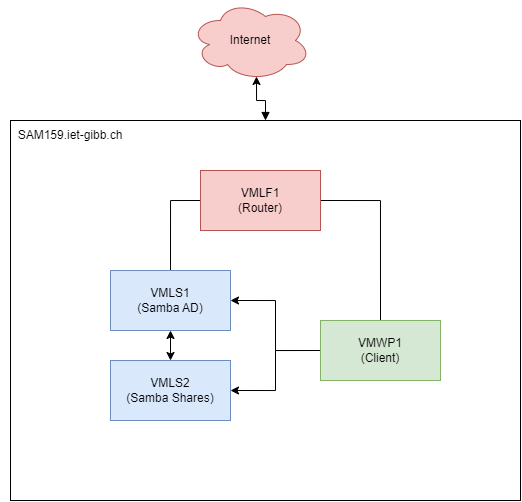

The diagram above was exported from draw.io. Its source (the exported page's mxGraphModel, read from the mxfile embedded in the PNG):
<mxGraphModel dx="989" dy="543" grid="1" gridSize="10" guides="1" tooltips="1" connect="1" arrows="1" fold="1" page="1" pageScale="1" pageWidth="827" pageHeight="1169" math="0" shadow="0">
  <root>
    <mxCell id="0" />
    <mxCell id="1" parent="0" />
    <mxCell id="SmPyQhIkt906FPV42rZm-10" style="edgeStyle=orthogonalEdgeStyle;rounded=0;orthogonalLoop=1;jettySize=auto;html=1;exitX=0.5;exitY=0;exitDx=0;exitDy=0;entryX=0.55;entryY=0.95;entryDx=0;entryDy=0;entryPerimeter=0;startArrow=block;startFill=1;" edge="1" parent="1" source="SmPyQhIkt906FPV42rZm-7" target="SmPyQhIkt906FPV42rZm-6">
      <mxGeometry relative="1" as="geometry" />
    </mxCell>
    <mxCell id="SmPyQhIkt906FPV42rZm-7" value="" style="rounded=0;whiteSpace=wrap;html=1;" vertex="1" parent="1">
      <mxGeometry x="110" y="130" width="510" height="380" as="geometry" />
    </mxCell>
    <mxCell id="SmPyQhIkt906FPV42rZm-12" style="edgeStyle=orthogonalEdgeStyle;rounded=0;orthogonalLoop=1;jettySize=auto;html=1;exitX=0.5;exitY=0;exitDx=0;exitDy=0;entryX=0;entryY=0.5;entryDx=0;entryDy=0;startArrow=none;startFill=0;endArrow=none;endFill=0;" edge="1" parent="1" source="SmPyQhIkt906FPV42rZm-2" target="SmPyQhIkt906FPV42rZm-4">
      <mxGeometry relative="1" as="geometry" />
    </mxCell>
    <mxCell id="SmPyQhIkt906FPV42rZm-2" value="VMLS1&lt;br&gt;(Samba AD)" style="rounded=0;whiteSpace=wrap;html=1;fillColor=#dae8fc;strokeColor=#6c8ebf;" vertex="1" parent="1">
      <mxGeometry x="210" y="280" width="120" height="60" as="geometry" />
    </mxCell>
    <mxCell id="SmPyQhIkt906FPV42rZm-13" style="edgeStyle=orthogonalEdgeStyle;rounded=0;orthogonalLoop=1;jettySize=auto;html=1;exitX=0.5;exitY=0;exitDx=0;exitDy=0;entryX=1;entryY=0.5;entryDx=0;entryDy=0;startArrow=none;startFill=0;endArrow=none;endFill=0;" edge="1" parent="1" source="SmPyQhIkt906FPV42rZm-3" target="SmPyQhIkt906FPV42rZm-4">
      <mxGeometry relative="1" as="geometry" />
    </mxCell>
    <mxCell id="SmPyQhIkt906FPV42rZm-14" style="edgeStyle=orthogonalEdgeStyle;rounded=0;orthogonalLoop=1;jettySize=auto;html=1;exitX=0;exitY=0.5;exitDx=0;exitDy=0;entryX=1;entryY=0.5;entryDx=0;entryDy=0;startArrow=none;startFill=0;endArrow=classic;endFill=1;" edge="1" parent="1" source="SmPyQhIkt906FPV42rZm-3" target="SmPyQhIkt906FPV42rZm-2">
      <mxGeometry relative="1" as="geometry" />
    </mxCell>
    <mxCell id="SmPyQhIkt906FPV42rZm-15" style="edgeStyle=orthogonalEdgeStyle;rounded=0;orthogonalLoop=1;jettySize=auto;html=1;exitX=0;exitY=0.5;exitDx=0;exitDy=0;entryX=1;entryY=0.5;entryDx=0;entryDy=0;startArrow=none;startFill=0;endArrow=classic;endFill=1;" edge="1" parent="1" source="SmPyQhIkt906FPV42rZm-3" target="SmPyQhIkt906FPV42rZm-5">
      <mxGeometry relative="1" as="geometry" />
    </mxCell>
    <mxCell id="SmPyQhIkt906FPV42rZm-3" value="VMWP1&lt;br&gt;(Client)" style="rounded=0;whiteSpace=wrap;html=1;fillColor=#d5e8d4;strokeColor=#82b366;" vertex="1" parent="1">
      <mxGeometry x="420" y="330" width="120" height="60" as="geometry" />
    </mxCell>
    <mxCell id="SmPyQhIkt906FPV42rZm-4" value="VMLF1&lt;br&gt;(Router)" style="rounded=0;whiteSpace=wrap;html=1;fillColor=#f8cecc;strokeColor=#b85450;" vertex="1" parent="1">
      <mxGeometry x="300" y="180" width="120" height="60" as="geometry" />
    </mxCell>
    <mxCell id="SmPyQhIkt906FPV42rZm-16" style="edgeStyle=orthogonalEdgeStyle;rounded=0;orthogonalLoop=1;jettySize=auto;html=1;exitX=0.5;exitY=0;exitDx=0;exitDy=0;entryX=0.5;entryY=1;entryDx=0;entryDy=0;startArrow=classic;startFill=1;endArrow=classic;endFill=1;" edge="1" parent="1" source="SmPyQhIkt906FPV42rZm-5" target="SmPyQhIkt906FPV42rZm-2">
      <mxGeometry relative="1" as="geometry" />
    </mxCell>
    <mxCell id="SmPyQhIkt906FPV42rZm-5" value="VMLS2&lt;br&gt;(Samba Shares)" style="rounded=0;whiteSpace=wrap;html=1;fillColor=#dae8fc;strokeColor=#6c8ebf;" vertex="1" parent="1">
      <mxGeometry x="210" y="370" width="120" height="60" as="geometry" />
    </mxCell>
    <mxCell id="SmPyQhIkt906FPV42rZm-6" value="Internet" style="ellipse;shape=cloud;whiteSpace=wrap;html=1;fillColor=#f8cecc;strokeColor=#b85450;" vertex="1" parent="1">
      <mxGeometry x="290" y="10" width="120" height="80" as="geometry" />
    </mxCell>
    <mxCell id="SmPyQhIkt906FPV42rZm-8" value="SAM159.iet-gibb.ch" style="text;html=1;strokeColor=none;fillColor=none;align=center;verticalAlign=middle;whiteSpace=wrap;rounded=0;" vertex="1" parent="1">
      <mxGeometry x="100" y="130" width="140" height="30" as="geometry" />
    </mxCell>
  </root>
</mxGraphModel>